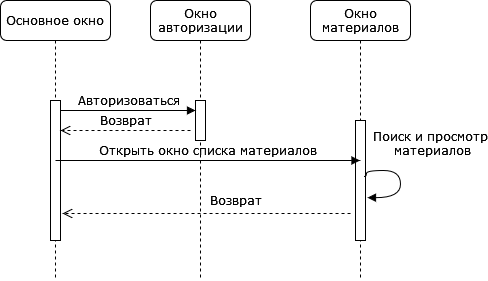

The diagram above was exported from draw.io. Its source (the exported page's mxGraphModel, read from the mxfile embedded in the PNG):
<mxGraphModel dx="1194" dy="716" grid="1" gridSize="10" guides="1" tooltips="1" connect="1" arrows="1" fold="1" page="1" pageScale="1" pageWidth="1100" pageHeight="850" background="none" math="0" shadow="0">
  <root>
    <mxCell id="0" />
    <mxCell id="1" parent="0" />
    <mxCell id="7baba1c4bc27f4b0-2" value="Окно авторизации" style="shape=umlLifeline;perimeter=lifelinePerimeter;whiteSpace=wrap;html=1;container=1;collapsible=0;recursiveResize=0;outlineConnect=0;rounded=1;shadow=0;comic=0;labelBackgroundColor=none;strokeWidth=1;fontFamily=Verdana;fontSize=12;align=center;" parent="1" vertex="1">
      <mxGeometry x="240" y="80" width="100" height="280" as="geometry" />
    </mxCell>
    <mxCell id="7baba1c4bc27f4b0-10" value="" style="html=1;points=[];perimeter=orthogonalPerimeter;rounded=0;shadow=0;comic=0;labelBackgroundColor=none;strokeWidth=1;fontFamily=Verdana;fontSize=12;align=center;" parent="7baba1c4bc27f4b0-2" vertex="1">
      <mxGeometry x="45" y="100" width="10" height="40" as="geometry" />
    </mxCell>
    <mxCell id="7baba1c4bc27f4b0-3" value="Окно материалов" style="shape=umlLifeline;perimeter=lifelinePerimeter;whiteSpace=wrap;html=1;container=1;collapsible=0;recursiveResize=0;outlineConnect=0;rounded=1;shadow=0;comic=0;labelBackgroundColor=none;strokeWidth=1;fontFamily=Verdana;fontSize=12;align=center;" parent="1" vertex="1">
      <mxGeometry x="400" y="80" width="100" height="280" as="geometry" />
    </mxCell>
    <mxCell id="7baba1c4bc27f4b0-13" value="" style="html=1;points=[];perimeter=orthogonalPerimeter;rounded=0;shadow=0;comic=0;labelBackgroundColor=none;strokeWidth=1;fontFamily=Verdana;fontSize=12;align=center;" parent="7baba1c4bc27f4b0-3" vertex="1">
      <mxGeometry x="45" y="120" width="10" height="120" as="geometry" />
    </mxCell>
    <mxCell id="2jb0UfUXojAi2Yqv621_-2" value="&lt;div&gt;Поиск и просмотр&lt;/div&gt;&lt;div&gt;&amp;nbsp;материалов&lt;/div&gt;" style="html=1;verticalAlign=bottom;endArrow=block;labelBackgroundColor=none;fontFamily=Verdana;fontSize=12;elbow=vertical;edgeStyle=orthogonalEdgeStyle;curved=1;exitX=0.9;exitY=0.467;exitDx=0;exitDy=0;exitPerimeter=0;entryX=1.2;entryY=0.643;entryDx=0;entryDy=0;entryPerimeter=0;" edge="1" parent="7baba1c4bc27f4b0-3" source="7baba1c4bc27f4b0-13" target="7baba1c4bc27f4b0-13">
      <mxGeometry x="-0.1781" y="32" relative="1" as="geometry">
        <mxPoint x="195" y="202" as="sourcePoint" />
        <mxPoint x="200" y="240" as="targetPoint" />
        <Array as="points">
          <mxPoint x="56" y="176" />
          <mxPoint x="56" y="170" />
          <mxPoint x="90" y="170" />
          <mxPoint x="90" y="197" />
        </Array>
        <mxPoint x="-2" y="-10" as="offset" />
      </mxGeometry>
    </mxCell>
    <mxCell id="7baba1c4bc27f4b0-8" value="Основное окно " style="shape=umlLifeline;perimeter=lifelinePerimeter;whiteSpace=wrap;html=1;container=1;collapsible=0;recursiveResize=0;outlineConnect=0;rounded=1;shadow=0;comic=0;labelBackgroundColor=none;strokeWidth=1;fontFamily=Verdana;fontSize=12;align=center;" parent="1" vertex="1">
      <mxGeometry x="90" y="80" width="110" height="280" as="geometry" />
    </mxCell>
    <mxCell id="7baba1c4bc27f4b0-9" value="" style="html=1;points=[];perimeter=orthogonalPerimeter;rounded=0;shadow=0;comic=0;labelBackgroundColor=none;strokeWidth=1;fontFamily=Verdana;fontSize=12;align=center;" parent="7baba1c4bc27f4b0-8" vertex="1">
      <mxGeometry x="50" y="100" width="10" height="140" as="geometry" />
    </mxCell>
    <mxCell id="2jb0UfUXojAi2Yqv621_-1" value="Открыть окно списка материалов " style="html=1;verticalAlign=bottom;endArrow=block;labelBackgroundColor=none;fontFamily=Verdana;fontSize=12;edgeStyle=elbowEdgeStyle;elbow=vertical;" edge="1" parent="7baba1c4bc27f4b0-8" target="7baba1c4bc27f4b0-3">
      <mxGeometry relative="1" as="geometry">
        <mxPoint x="55" y="160" as="sourcePoint" />
        <Array as="points">
          <mxPoint x="60" y="160" />
        </Array>
        <mxPoint x="185" y="160" as="targetPoint" />
      </mxGeometry>
    </mxCell>
    <mxCell id="7baba1c4bc27f4b0-11" value="Авторизоваться" style="html=1;verticalAlign=bottom;endArrow=block;labelBackgroundColor=none;fontFamily=Verdana;fontSize=12;edgeStyle=elbowEdgeStyle;elbow=vertical;" parent="1" edge="1">
      <mxGeometry relative="1" as="geometry">
        <mxPoint x="150" y="190" as="sourcePoint" />
        <mxPoint x="285" y="190" as="targetPoint" />
        <Array as="points">
          <mxPoint x="220" y="190" />
        </Array>
      </mxGeometry>
    </mxCell>
    <mxCell id="2jb0UfUXojAi2Yqv621_-3" value="Возврат" style="html=1;verticalAlign=bottom;endArrow=open;dashed=1;endSize=8;labelBackgroundColor=none;fontFamily=Verdana;fontSize=12;entryX=1.2;entryY=0.807;entryDx=0;entryDy=0;entryPerimeter=0;" edge="1" parent="1" target="7baba1c4bc27f4b0-9">
      <mxGeometry x="-0.1966" y="-3" relative="1" as="geometry">
        <mxPoint x="160" y="297" as="targetPoint" />
        <mxPoint x="440" y="293" as="sourcePoint" />
        <Array as="points" />
        <mxPoint x="1" as="offset" />
      </mxGeometry>
    </mxCell>
    <mxCell id="2jb0UfUXojAi2Yqv621_-4" value="Возврат" style="html=1;verticalAlign=bottom;endArrow=open;dashed=1;endSize=8;labelBackgroundColor=none;fontFamily=Verdana;fontSize=12;" edge="1" parent="1">
      <mxGeometry relative="1" as="geometry">
        <mxPoint x="150" y="210" as="targetPoint" />
        <mxPoint x="280" y="210" as="sourcePoint" />
        <Array as="points" />
      </mxGeometry>
    </mxCell>
  </root>
</mxGraphModel>